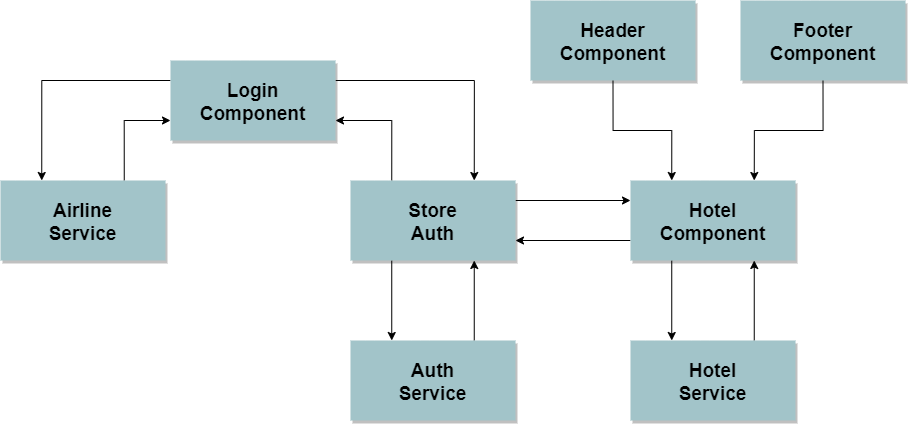

The diagram above was exported from draw.io. Its source (the exported page's mxGraphModel, read from the mxfile embedded in the PNG):
<mxGraphModel dx="2040" dy="689" grid="1" gridSize="10" guides="1" tooltips="1" connect="1" arrows="1" fold="1" page="0" pageScale="1.5" pageWidth="826" pageHeight="1169" background="none" math="0" shadow="0">
  <root>
    <mxCell id="0" />
    <mxCell id="1" parent="0" />
    <mxCell id="2" style="edgeStyle=orthogonalEdgeStyle;rounded=0;orthogonalLoop=1;jettySize=auto;html=1;exitX=0.25;exitY=0;exitDx=0;exitDy=0;entryX=1;entryY=0.75;entryDx=0;entryDy=0;fontSize=19;" edge="1" source="5" target="8" parent="1">
      <mxGeometry relative="1" as="geometry" />
    </mxCell>
    <mxCell id="3" style="edgeStyle=orthogonalEdgeStyle;rounded=0;orthogonalLoop=1;jettySize=auto;html=1;exitX=1;exitY=0.25;exitDx=0;exitDy=0;entryX=0;entryY=0.25;entryDx=0;entryDy=0;fontSize=19;" edge="1" source="5" target="11" parent="1">
      <mxGeometry relative="1" as="geometry" />
    </mxCell>
    <mxCell id="4" style="edgeStyle=orthogonalEdgeStyle;rounded=0;orthogonalLoop=1;jettySize=auto;html=1;exitX=0.25;exitY=1;exitDx=0;exitDy=0;entryX=0.25;entryY=0;entryDx=0;entryDy=0;fontSize=19;" edge="1" source="5" target="19" parent="1">
      <mxGeometry relative="1" as="geometry" />
    </mxCell>
    <mxCell id="5" value="Store&#10;Auth" style="shadow=1;fillColor=#A2C4C9;strokeColor=none;fontSize=19;fontStyle=1" vertex="1" parent="1">
      <mxGeometry x="-340" y="260" width="165" height="80" as="geometry" />
    </mxCell>
    <mxCell id="6" style="edgeStyle=orthogonalEdgeStyle;rounded=0;orthogonalLoop=1;jettySize=auto;html=1;exitX=0;exitY=0.25;exitDx=0;exitDy=0;entryX=0.25;entryY=0;entryDx=0;entryDy=0;fontSize=19;" edge="1" source="8" target="21" parent="1">
      <mxGeometry relative="1" as="geometry" />
    </mxCell>
    <mxCell id="7" style="edgeStyle=orthogonalEdgeStyle;rounded=0;orthogonalLoop=1;jettySize=auto;html=1;exitX=1;exitY=0.25;exitDx=0;exitDy=0;entryX=0.75;entryY=0;entryDx=0;entryDy=0;fontSize=19;" edge="1" source="8" target="5" parent="1">
      <mxGeometry relative="1" as="geometry" />
    </mxCell>
    <mxCell id="8" value="Login&#10;Component" style="shadow=1;fillColor=#A2C4C9;strokeColor=none;fontSize=19;fontStyle=1" vertex="1" parent="1">
      <mxGeometry x="-520" y="140" width="165" height="80" as="geometry" />
    </mxCell>
    <mxCell id="9" style="edgeStyle=orthogonalEdgeStyle;rounded=0;orthogonalLoop=1;jettySize=auto;html=1;exitX=0;exitY=0.75;exitDx=0;exitDy=0;entryX=1;entryY=0.75;entryDx=0;entryDy=0;fontSize=19;" edge="1" source="11" target="5" parent="1">
      <mxGeometry relative="1" as="geometry" />
    </mxCell>
    <mxCell id="10" style="edgeStyle=orthogonalEdgeStyle;rounded=0;orthogonalLoop=1;jettySize=auto;html=1;exitX=0.25;exitY=1;exitDx=0;exitDy=0;entryX=0.25;entryY=0;entryDx=0;entryDy=0;fontSize=19;" edge="1" source="11" target="17" parent="1">
      <mxGeometry relative="1" as="geometry" />
    </mxCell>
    <mxCell id="11" value="Hotel &#10;Component" style="shadow=1;fillColor=#A2C4C9;strokeColor=none;fontSize=19;fontStyle=1" vertex="1" parent="1">
      <mxGeometry x="-60" y="260" width="165" height="80" as="geometry" />
    </mxCell>
    <mxCell id="12" style="edgeStyle=orthogonalEdgeStyle;rounded=0;orthogonalLoop=1;jettySize=auto;html=1;exitX=0.5;exitY=1;exitDx=0;exitDy=0;entryX=0.25;entryY=0;entryDx=0;entryDy=0;fontSize=19;" edge="1" source="13" target="11" parent="1">
      <mxGeometry relative="1" as="geometry" />
    </mxCell>
    <mxCell id="13" value="Header&#10;Component" style="shadow=1;fillColor=#A2C4C9;strokeColor=none;fontSize=19;fontStyle=1" vertex="1" parent="1">
      <mxGeometry x="-160" y="80" width="165" height="80" as="geometry" />
    </mxCell>
    <mxCell id="14" style="edgeStyle=orthogonalEdgeStyle;rounded=0;orthogonalLoop=1;jettySize=auto;html=1;exitX=0.5;exitY=1;exitDx=0;exitDy=0;entryX=0.75;entryY=0;entryDx=0;entryDy=0;fontSize=19;" edge="1" source="15" target="11" parent="1">
      <mxGeometry relative="1" as="geometry" />
    </mxCell>
    <mxCell id="15" value="Footer&#10;Component" style="shadow=1;fillColor=#A2C4C9;strokeColor=none;fontSize=19;fontStyle=1" vertex="1" parent="1">
      <mxGeometry x="50" y="80" width="165" height="80" as="geometry" />
    </mxCell>
    <mxCell id="16" style="edgeStyle=orthogonalEdgeStyle;rounded=0;orthogonalLoop=1;jettySize=auto;html=1;exitX=0.75;exitY=0;exitDx=0;exitDy=0;entryX=0.75;entryY=1;entryDx=0;entryDy=0;fontSize=19;" edge="1" source="17" target="11" parent="1">
      <mxGeometry relative="1" as="geometry" />
    </mxCell>
    <mxCell id="17" value="Hotel&#10;Service" style="shadow=1;fillColor=#A2C4C9;strokeColor=none;fontSize=19;fontStyle=1" vertex="1" parent="1">
      <mxGeometry x="-60" y="420" width="165" height="80" as="geometry" />
    </mxCell>
    <mxCell id="18" style="edgeStyle=orthogonalEdgeStyle;rounded=0;orthogonalLoop=1;jettySize=auto;html=1;exitX=0.75;exitY=0;exitDx=0;exitDy=0;entryX=0.75;entryY=1;entryDx=0;entryDy=0;fontSize=19;" edge="1" source="19" target="5" parent="1">
      <mxGeometry relative="1" as="geometry" />
    </mxCell>
    <mxCell id="19" value="Auth&#10;Service" style="shadow=1;fillColor=#A2C4C9;strokeColor=none;fontSize=19;fontStyle=1" vertex="1" parent="1">
      <mxGeometry x="-340" y="420" width="165" height="80" as="geometry" />
    </mxCell>
    <mxCell id="20" style="edgeStyle=orthogonalEdgeStyle;rounded=0;orthogonalLoop=1;jettySize=auto;html=1;exitX=0.75;exitY=0;exitDx=0;exitDy=0;entryX=0;entryY=0.75;entryDx=0;entryDy=0;fontSize=19;" edge="1" source="21" target="8" parent="1">
      <mxGeometry relative="1" as="geometry" />
    </mxCell>
    <mxCell id="21" value="Airline&#10;Service" style="shadow=1;fillColor=#A2C4C9;strokeColor=none;fontSize=19;fontStyle=1" vertex="1" parent="1">
      <mxGeometry x="-690" y="260" width="165" height="80" as="geometry" />
    </mxCell>
  </root>
</mxGraphModel>